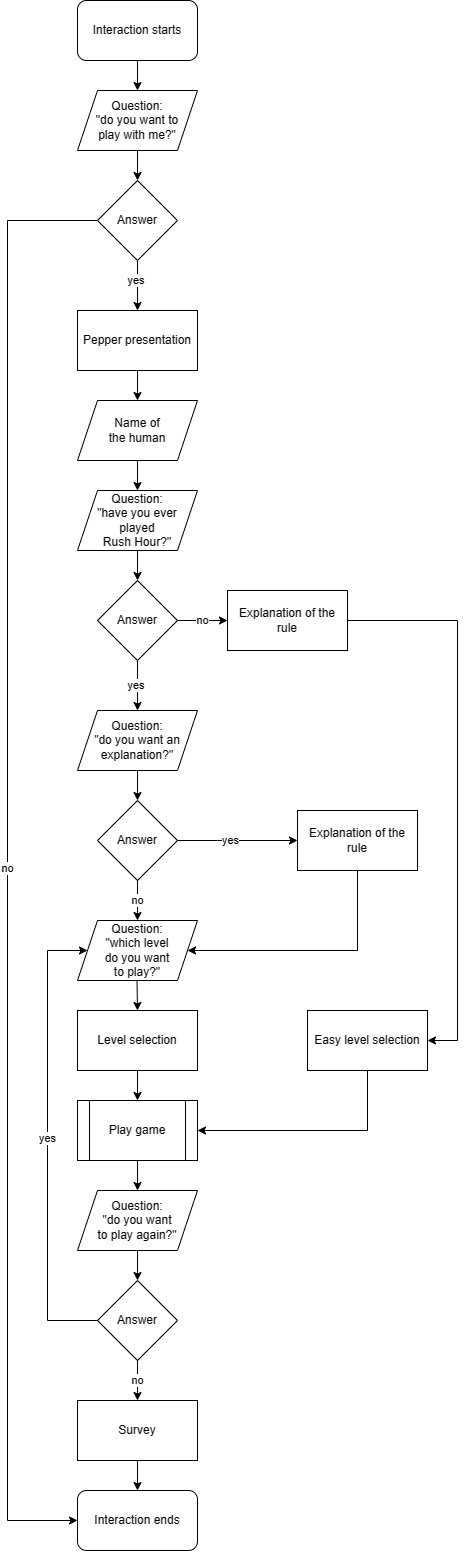

The diagram above was exported from draw.io. Its source (the exported page's mxGraphModel, read from the mxfile embedded in the PNG):
<mxGraphModel dx="1050" dy="581" grid="1" gridSize="10" guides="1" tooltips="1" connect="1" arrows="1" fold="1" page="1" pageScale="1" pageWidth="827" pageHeight="1169" math="0" shadow="0">
  <root>
    <mxCell id="0" />
    <mxCell id="1" parent="0" />
    <mxCell id="4jRMWUneQsaEr02MN9AW-1" value="Interaction starts" style="rounded=1;whiteSpace=wrap;html=1;" parent="1" vertex="1">
      <mxGeometry x="320" y="40" width="120" height="60" as="geometry" />
    </mxCell>
    <mxCell id="4jRMWUneQsaEr02MN9AW-2" value="Interaction ends" style="rounded=1;whiteSpace=wrap;html=1;" parent="1" vertex="1">
      <mxGeometry x="320" y="1530" width="120" height="60" as="geometry" />
    </mxCell>
    <mxCell id="4jRMWUneQsaEr02MN9AW-7" value="Question: &lt;br&gt;&quot;do you want to &lt;br&gt;play with me?&quot;" style="shape=parallelogram;perimeter=parallelogramPerimeter;whiteSpace=wrap;html=1;fixedSize=1;" parent="1" vertex="1">
      <mxGeometry x="320" y="130" width="120" height="60" as="geometry" />
    </mxCell>
    <mxCell id="4jRMWUneQsaEr02MN9AW-8" value="Answer" style="rhombus;whiteSpace=wrap;html=1;" parent="1" vertex="1">
      <mxGeometry x="340" y="220" width="80" height="80" as="geometry" />
    </mxCell>
    <mxCell id="4jRMWUneQsaEr02MN9AW-10" value="no" style="endArrow=classic;html=1;rounded=0;exitX=0;exitY=0.5;exitDx=0;exitDy=0;entryX=0;entryY=0.5;entryDx=0;entryDy=0;" parent="1" source="4jRMWUneQsaEr02MN9AW-8" edge="1" target="4jRMWUneQsaEr02MN9AW-2">
      <mxGeometry x="0.0111" width="50" height="50" relative="1" as="geometry">
        <mxPoint x="340" y="280" as="sourcePoint" />
        <mxPoint x="220" y="1830" as="targetPoint" />
        <Array as="points">
          <mxPoint x="250" y="260" />
          <mxPoint x="250" y="1560" />
        </Array>
        <mxPoint as="offset" />
      </mxGeometry>
    </mxCell>
    <mxCell id="4jRMWUneQsaEr02MN9AW-11" value="yes&amp;nbsp;" style="endArrow=classic;html=1;rounded=0;exitX=0.5;exitY=1;exitDx=0;exitDy=0;entryX=0.5;entryY=0;entryDx=0;entryDy=0;" parent="1" source="4jRMWUneQsaEr02MN9AW-8" edge="1" target="4jRMWUneQsaEr02MN9AW-16">
      <mxGeometry x="-0.2" width="50" height="50" relative="1" as="geometry">
        <mxPoint x="390" y="260" as="sourcePoint" />
        <mxPoint x="380" y="390" as="targetPoint" />
        <mxPoint as="offset" />
      </mxGeometry>
    </mxCell>
    <mxCell id="4jRMWUneQsaEr02MN9AW-12" value="" style="endArrow=classic;html=1;rounded=0;exitX=0.5;exitY=1;exitDx=0;exitDy=0;" parent="1" source="4jRMWUneQsaEr02MN9AW-1" edge="1">
      <mxGeometry width="50" height="50" relative="1" as="geometry">
        <mxPoint x="390" y="260" as="sourcePoint" />
        <mxPoint x="380" y="130" as="targetPoint" />
      </mxGeometry>
    </mxCell>
    <mxCell id="4jRMWUneQsaEr02MN9AW-14" value="" style="endArrow=classic;html=1;rounded=0;exitX=0.5;exitY=1;exitDx=0;exitDy=0;entryX=0.5;entryY=0;entryDx=0;entryDy=0;" parent="1" source="4jRMWUneQsaEr02MN9AW-7" target="4jRMWUneQsaEr02MN9AW-8" edge="1">
      <mxGeometry width="50" height="50" relative="1" as="geometry">
        <mxPoint x="390" y="260" as="sourcePoint" />
        <mxPoint x="440" y="210" as="targetPoint" />
      </mxGeometry>
    </mxCell>
    <mxCell id="4jRMWUneQsaEr02MN9AW-16" value="Pepper presentation" style="rounded=0;whiteSpace=wrap;html=1;" parent="1" vertex="1">
      <mxGeometry x="320" y="350" width="120" height="60" as="geometry" />
    </mxCell>
    <mxCell id="4jRMWUneQsaEr02MN9AW-17" value="Name of &lt;br&gt;the human" style="shape=parallelogram;perimeter=parallelogramPerimeter;whiteSpace=wrap;html=1;fixedSize=1;" parent="1" vertex="1">
      <mxGeometry x="320" y="440" width="120" height="60" as="geometry" />
    </mxCell>
    <mxCell id="4jRMWUneQsaEr02MN9AW-28" value="" style="endArrow=classic;html=1;rounded=0;exitX=0.5;exitY=1;exitDx=0;exitDy=0;entryX=0.5;entryY=0;entryDx=0;entryDy=0;" parent="1" source="4jRMWUneQsaEr02MN9AW-16" target="4jRMWUneQsaEr02MN9AW-17" edge="1">
      <mxGeometry width="50" height="50" relative="1" as="geometry">
        <mxPoint x="390" y="520" as="sourcePoint" />
        <mxPoint x="440" y="470" as="targetPoint" />
      </mxGeometry>
    </mxCell>
    <mxCell id="ap8CjNFoLZDzsdAF4KS0-14" value="" style="edgeStyle=orthogonalEdgeStyle;rounded=0;orthogonalLoop=1;jettySize=auto;html=1;" edge="1" parent="1" source="4jRMWUneQsaEr02MN9AW-29" target="4jRMWUneQsaEr02MN9AW-30">
      <mxGeometry relative="1" as="geometry" />
    </mxCell>
    <mxCell id="4jRMWUneQsaEr02MN9AW-29" value="Question: &lt;br&gt;&quot;have you ever played &lt;br&gt;Rush Hour?&quot;" style="shape=parallelogram;perimeter=parallelogramPerimeter;whiteSpace=wrap;html=1;fixedSize=1;" parent="1" vertex="1">
      <mxGeometry x="320" y="530" width="120" height="60" as="geometry" />
    </mxCell>
    <mxCell id="4jRMWUneQsaEr02MN9AW-30" value="Answer" style="rhombus;whiteSpace=wrap;html=1;" parent="1" vertex="1">
      <mxGeometry x="340" y="620" width="80" height="80" as="geometry" />
    </mxCell>
    <mxCell id="4jRMWUneQsaEr02MN9AW-31" value="no" style="endArrow=classic;html=1;rounded=0;exitX=1;exitY=0.5;exitDx=0;exitDy=0;entryX=0;entryY=0.5;entryDx=0;entryDy=0;" parent="1" source="4jRMWUneQsaEr02MN9AW-30" edge="1" target="4jRMWUneQsaEr02MN9AW-35">
      <mxGeometry width="50" height="50" relative="1" as="geometry">
        <mxPoint x="394" y="705" as="sourcePoint" />
        <mxPoint x="484" y="715" as="targetPoint" />
      </mxGeometry>
    </mxCell>
    <mxCell id="4jRMWUneQsaEr02MN9AW-32" value="yes&amp;nbsp;" style="endArrow=classic;html=1;rounded=0;exitX=0.5;exitY=1;exitDx=0;exitDy=0;entryX=0.5;entryY=0;entryDx=0;entryDy=0;" parent="1" source="4jRMWUneQsaEr02MN9AW-30" target="4jRMWUneQsaEr02MN9AW-36" edge="1">
      <mxGeometry width="50" height="50" relative="1" as="geometry">
        <mxPoint x="394" y="705" as="sourcePoint" />
        <mxPoint x="420" y="810" as="targetPoint" />
      </mxGeometry>
    </mxCell>
    <mxCell id="4jRMWUneQsaEr02MN9AW-34" value="" style="endArrow=classic;html=1;rounded=0;exitX=0.5;exitY=1;exitDx=0;exitDy=0;entryX=0.5;entryY=0;entryDx=0;entryDy=0;" parent="1" source="4jRMWUneQsaEr02MN9AW-17" target="4jRMWUneQsaEr02MN9AW-29" edge="1">
      <mxGeometry width="50" height="50" relative="1" as="geometry">
        <mxPoint x="390" y="680" as="sourcePoint" />
        <mxPoint x="440" y="630" as="targetPoint" />
      </mxGeometry>
    </mxCell>
    <mxCell id="4jRMWUneQsaEr02MN9AW-35" value="Explanation of the rule" style="rounded=0;whiteSpace=wrap;html=1;" parent="1" vertex="1">
      <mxGeometry x="470" y="630" width="120" height="60" as="geometry" />
    </mxCell>
    <mxCell id="4jRMWUneQsaEr02MN9AW-36" value="Question: &lt;br&gt;&quot;do you want an explanation?&quot;" style="shape=parallelogram;perimeter=parallelogramPerimeter;whiteSpace=wrap;html=1;fixedSize=1;" parent="1" vertex="1">
      <mxGeometry x="320" y="750" width="120" height="60" as="geometry" />
    </mxCell>
    <mxCell id="4jRMWUneQsaEr02MN9AW-41" value="Answer" style="rhombus;whiteSpace=wrap;html=1;" parent="1" vertex="1">
      <mxGeometry x="340" y="840" width="80" height="80" as="geometry" />
    </mxCell>
    <mxCell id="4jRMWUneQsaEr02MN9AW-42" value="yes" style="endArrow=classic;html=1;rounded=0;exitX=1;exitY=0.5;exitDx=0;exitDy=0;entryX=0;entryY=0.5;entryDx=0;entryDy=0;" parent="1" source="4jRMWUneQsaEr02MN9AW-41" target="4jRMWUneQsaEr02MN9AW-45" edge="1">
      <mxGeometry x="-0.1111" width="50" height="50" relative="1" as="geometry">
        <mxPoint x="394" y="960" as="sourcePoint" />
        <mxPoint x="540" y="970" as="targetPoint" />
        <Array as="points">
          <mxPoint x="460" y="880" />
        </Array>
        <mxPoint as="offset" />
      </mxGeometry>
    </mxCell>
    <mxCell id="4jRMWUneQsaEr02MN9AW-43" value="no" style="endArrow=classic;html=1;rounded=0;exitX=0.5;exitY=1;exitDx=0;exitDy=0;entryX=0.5;entryY=0;entryDx=0;entryDy=0;" parent="1" source="4jRMWUneQsaEr02MN9AW-41" edge="1" target="4jRMWUneQsaEr02MN9AW-46">
      <mxGeometry width="50" height="50" relative="1" as="geometry">
        <mxPoint x="394" y="960" as="sourcePoint" />
        <mxPoint x="384" y="1080" as="targetPoint" />
      </mxGeometry>
    </mxCell>
    <mxCell id="4jRMWUneQsaEr02MN9AW-44" value="" style="endArrow=classic;html=1;rounded=0;exitX=0.5;exitY=1;exitDx=0;exitDy=0;entryX=0.5;entryY=0;entryDx=0;entryDy=0;" parent="1" target="4jRMWUneQsaEr02MN9AW-41" edge="1" source="4jRMWUneQsaEr02MN9AW-36">
      <mxGeometry width="50" height="50" relative="1" as="geometry">
        <mxPoint x="384" y="900" as="sourcePoint" />
        <mxPoint x="444" y="910" as="targetPoint" />
      </mxGeometry>
    </mxCell>
    <mxCell id="4jRMWUneQsaEr02MN9AW-45" value="Explanation of the rule" style="rounded=0;whiteSpace=wrap;html=1;" parent="1" vertex="1">
      <mxGeometry x="540" y="850" width="120" height="60" as="geometry" />
    </mxCell>
    <mxCell id="4jRMWUneQsaEr02MN9AW-46" value="Question: &lt;br&gt;&quot;which level &lt;br&gt;do you want &lt;br&gt;to play?&quot;" style="shape=parallelogram;perimeter=parallelogramPerimeter;whiteSpace=wrap;html=1;fixedSize=1;" parent="1" vertex="1">
      <mxGeometry x="320" y="960" width="120" height="60" as="geometry" />
    </mxCell>
    <mxCell id="4jRMWUneQsaEr02MN9AW-48" value="" style="endArrow=classic;html=1;rounded=0;exitX=0.5;exitY=1;exitDx=0;exitDy=0;entryX=0.5;entryY=0;entryDx=0;entryDy=0;" parent="1" edge="1" target="4jRMWUneQsaEr02MN9AW-55">
      <mxGeometry width="50" height="50" relative="1" as="geometry">
        <mxPoint x="379.5" y="1020" as="sourcePoint" />
        <mxPoint x="380" y="1050" as="targetPoint" />
      </mxGeometry>
    </mxCell>
    <mxCell id="4jRMWUneQsaEr02MN9AW-52" value="" style="endArrow=classic;html=1;rounded=0;exitX=0.5;exitY=1;exitDx=0;exitDy=0;entryX=1;entryY=0.5;entryDx=0;entryDy=0;" parent="1" source="4jRMWUneQsaEr02MN9AW-45" target="4jRMWUneQsaEr02MN9AW-46" edge="1">
      <mxGeometry width="50" height="50" relative="1" as="geometry">
        <mxPoint x="390" y="1040" as="sourcePoint" />
        <mxPoint x="440" y="990" as="targetPoint" />
        <Array as="points">
          <mxPoint x="600" y="990" />
        </Array>
      </mxGeometry>
    </mxCell>
    <mxCell id="4jRMWUneQsaEr02MN9AW-53" value="Easy level selection" style="rounded=0;whiteSpace=wrap;html=1;" parent="1" vertex="1">
      <mxGeometry x="550" y="1050" width="120" height="60" as="geometry" />
    </mxCell>
    <mxCell id="4jRMWUneQsaEr02MN9AW-54" value="" style="endArrow=classic;html=1;rounded=0;entryX=1;entryY=0.5;entryDx=0;entryDy=0;exitX=1;exitY=0.5;exitDx=0;exitDy=0;" parent="1" source="4jRMWUneQsaEr02MN9AW-35" target="4jRMWUneQsaEr02MN9AW-53" edge="1">
      <mxGeometry width="50" height="50" relative="1" as="geometry">
        <mxPoint x="740" y="1020" as="sourcePoint" />
        <mxPoint x="440" y="1170" as="targetPoint" />
        <Array as="points">
          <mxPoint x="700" y="660" />
          <mxPoint x="700" y="1080" />
        </Array>
      </mxGeometry>
    </mxCell>
    <mxCell id="4jRMWUneQsaEr02MN9AW-55" value="Level selection" style="rounded=0;whiteSpace=wrap;html=1;" parent="1" vertex="1">
      <mxGeometry x="320" y="1050" width="120" height="60" as="geometry" />
    </mxCell>
    <mxCell id="ap8CjNFoLZDzsdAF4KS0-1" value="Play game" style="shape=process;whiteSpace=wrap;html=1;backgroundOutline=1;" vertex="1" parent="1">
      <mxGeometry x="320" y="1140" width="120" height="60" as="geometry" />
    </mxCell>
    <mxCell id="ap8CjNFoLZDzsdAF4KS0-4" value="" style="endArrow=classic;html=1;rounded=0;exitX=0.5;exitY=1;exitDx=0;exitDy=0;entryX=0.5;entryY=0;entryDx=0;entryDy=0;" edge="1" parent="1" source="4jRMWUneQsaEr02MN9AW-55" target="ap8CjNFoLZDzsdAF4KS0-1">
      <mxGeometry width="50" height="50" relative="1" as="geometry">
        <mxPoint x="390" y="1460" as="sourcePoint" />
        <mxPoint x="440" y="1410" as="targetPoint" />
      </mxGeometry>
    </mxCell>
    <mxCell id="ap8CjNFoLZDzsdAF4KS0-5" value="" style="endArrow=classic;html=1;rounded=0;exitX=0.5;exitY=1;exitDx=0;exitDy=0;entryX=1;entryY=0.5;entryDx=0;entryDy=0;" edge="1" parent="1" source="4jRMWUneQsaEr02MN9AW-53" target="ap8CjNFoLZDzsdAF4KS0-1">
      <mxGeometry width="50" height="50" relative="1" as="geometry">
        <mxPoint x="390" y="1460" as="sourcePoint" />
        <mxPoint x="440" y="1410" as="targetPoint" />
        <Array as="points">
          <mxPoint x="610" y="1170" />
        </Array>
      </mxGeometry>
    </mxCell>
    <mxCell id="ap8CjNFoLZDzsdAF4KS0-6" value="Question: &lt;br&gt;&quot;do you want &lt;br&gt;to play again?&quot;" style="shape=parallelogram;perimeter=parallelogramPerimeter;whiteSpace=wrap;html=1;fixedSize=1;" vertex="1" parent="1">
      <mxGeometry x="320" y="1230" width="120" height="60" as="geometry" />
    </mxCell>
    <mxCell id="ap8CjNFoLZDzsdAF4KS0-7" value="Answer" style="rhombus;whiteSpace=wrap;html=1;" vertex="1" parent="1">
      <mxGeometry x="340" y="1320" width="80" height="80" as="geometry" />
    </mxCell>
    <mxCell id="ap8CjNFoLZDzsdAF4KS0-8" value="yes" style="endArrow=classic;html=1;rounded=0;entryX=0;entryY=0.5;entryDx=0;entryDy=0;" edge="1" parent="1" source="ap8CjNFoLZDzsdAF4KS0-7" target="4jRMWUneQsaEr02MN9AW-46">
      <mxGeometry x="0.0089" width="50" height="50" relative="1" as="geometry">
        <mxPoint x="390" y="1580" as="sourcePoint" />
        <mxPoint x="240" y="1110" as="targetPoint" />
        <Array as="points">
          <mxPoint x="290" y="1360" />
          <mxPoint x="290" y="1180" />
          <mxPoint x="290" y="990" />
        </Array>
        <mxPoint as="offset" />
      </mxGeometry>
    </mxCell>
    <mxCell id="ap8CjNFoLZDzsdAF4KS0-9" value="no" style="endArrow=classic;html=1;rounded=0;exitX=0.5;exitY=1;exitDx=0;exitDy=0;entryX=0.5;entryY=0;entryDx=0;entryDy=0;" edge="1" parent="1" source="ap8CjNFoLZDzsdAF4KS0-7" target="ap8CjNFoLZDzsdAF4KS0-12">
      <mxGeometry width="50" height="50" relative="1" as="geometry">
        <mxPoint x="390" y="1580" as="sourcePoint" />
        <mxPoint x="380" y="1440" as="targetPoint" />
      </mxGeometry>
    </mxCell>
    <mxCell id="ap8CjNFoLZDzsdAF4KS0-10" value="" style="endArrow=classic;html=1;rounded=0;exitX=0.5;exitY=1;exitDx=0;exitDy=0;entryX=0.5;entryY=0;entryDx=0;entryDy=0;" edge="1" parent="1" target="ap8CjNFoLZDzsdAF4KS0-7" source="ap8CjNFoLZDzsdAF4KS0-6">
      <mxGeometry width="50" height="50" relative="1" as="geometry">
        <mxPoint x="380" y="1520" as="sourcePoint" />
        <mxPoint x="440" y="1530" as="targetPoint" />
      </mxGeometry>
    </mxCell>
    <mxCell id="ap8CjNFoLZDzsdAF4KS0-11" value="" style="endArrow=classic;html=1;rounded=0;exitX=0.5;exitY=1;exitDx=0;exitDy=0;entryX=0.5;entryY=0;entryDx=0;entryDy=0;" edge="1" parent="1" source="ap8CjNFoLZDzsdAF4KS0-1" target="ap8CjNFoLZDzsdAF4KS0-6">
      <mxGeometry width="50" height="50" relative="1" as="geometry">
        <mxPoint x="390" y="1540" as="sourcePoint" />
        <mxPoint x="440" y="1490" as="targetPoint" />
      </mxGeometry>
    </mxCell>
    <mxCell id="ap8CjNFoLZDzsdAF4KS0-12" value="Survey" style="rounded=0;whiteSpace=wrap;html=1;" vertex="1" parent="1">
      <mxGeometry x="320" y="1440" width="120" height="60" as="geometry" />
    </mxCell>
    <mxCell id="ap8CjNFoLZDzsdAF4KS0-13" value="" style="endArrow=classic;html=1;rounded=0;exitX=0.5;exitY=1;exitDx=0;exitDy=0;entryX=0.5;entryY=0;entryDx=0;entryDy=0;" edge="1" parent="1" source="ap8CjNFoLZDzsdAF4KS0-12" target="4jRMWUneQsaEr02MN9AW-2">
      <mxGeometry width="50" height="50" relative="1" as="geometry">
        <mxPoint x="390" y="1900" as="sourcePoint" />
        <mxPoint x="440" y="1850" as="targetPoint" />
      </mxGeometry>
    </mxCell>
  </root>
</mxGraphModel>